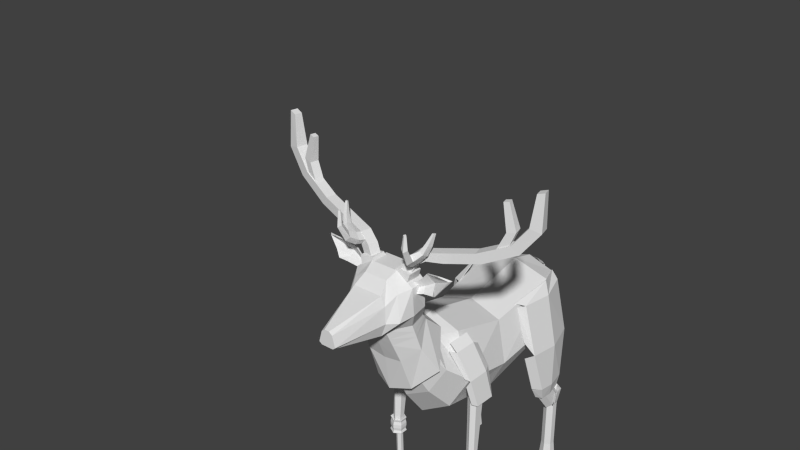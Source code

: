 # Source: DeerIdle01.blend  (saved by Blender 2.63.0; exported with 4.5.12 LTS)
import bpy
from mathutils import Matrix  # noqa: F401  (used for matrix-valued properties, if any)

bpy.ops.wm.read_factory_settings(use_empty=True)
scene = bpy.context.scene
scene.name = 'Scene'

# ---- collections
col_collection_1 = bpy.data.collections.new('Collection 1'); scene.collection.children.link(col_collection_1)

# ---- world
world_world = bpy.data.worlds.new('World'); scene.world = world_world
world_world.color = (0.05088, 0.05088, 0.05088)
world_world.use_sun_shadow = False
world_world.sun_shadow_jitter_overblur = 0.0
world_world.cycles.sampling_method = 'MANUAL'
world_world.cycles.sample_map_resolution = 256

# ---- meshes
me_cylinder_001 = bpy.data.meshes.new('Cylinder.001')
me_cylinder_001.from_pydata([(0.0, -2.06, -0.9001), (0.0, 1.145, -0.823), (0.5981, -1.989, -0.5553), (0.5981, 1.04, -0.4711), (0.9738, -1.875, 0.1421), (0.9593, 0.982, 0.07295), (0.6147, -1.806, 1.034), (0.7611, 0.9262, 0.976), (0.0, -1.806, 1.251), (0.0, 0.9262, 1.194), (0.0, -0.757, -1.151), (0.5981, -0.7254, -0.8003), (0.9116, -0.6664, -0.1437), (0.6779, -0.5824, 0.7105), (0.0, -0.5629, 0.9271), (0.0, 1.59, -0.1282), (0.2073, 1.608, -0.006245), (0.305, 1.641, 0.2485), (0.2322, 1.688, 0.6826), (0.0, 1.699, 0.8047), (0.4588, 1.399, -0.2996), (0.7325, 1.419, 0.1624), (0.0, 1.454, 1.049), (0.5555, 1.447, 0.8699), (0.0, 1.389, -0.5092), (0.0, -2.545, -0.2565), (0.0, -2.161, 1.19), (0.4185, -2.186, 1.03), (0.4711, -2.468, -0.02491), (0.7627, -2.329, 0.5082), (0.0, -2.576, 1.653), (0.3384, -2.639, 1.581), (0.4438, -2.908, 1.271), (0.2792, -3.097, 1.053), (0.0, -3.134, 0.9766), (1.103, 0.1154, -0.303), (1.004, 1.365, -0.303), (1.125, 1.096, -1.248), (0.7595, 1.356, 0.7859), (0.8643, 0.06417, 0.7859), (1.154, 0.4064, -1.248), (1.196, 0.6971, -0.303), (1.196, 0.6971, -1.248), (0.9692, 0.6971, 0.7859), (0.8288, 0.7973, 1.025), (0.5661, 1.445, 0.8971), (0.9366, -0.03947, 0.02023), (0.6776, -0.05582, 0.8251), (1.119, 0.7718, -1.561), (1.094, 0.5361, -1.561), (1.089, 1.053, -1.508), (0.7248, -0.03465, 0.7426), (0.9866, 0.439, -1.524), (0.9964, 0.2849, -1.261), (1.018, 0.2322, -1.202), (0.9725, -0.03039, -0.3492), (0.9562, 1.149, -1.178), (0.8529, 1.378, -0.3736), (0.6128, 1.423, 0.7831), (0.8297, 1.432, 0.04924), (0.9954, 1.124, -1.275), (0.9881, 1.081, -1.488), (0.9929, 1.238, -1.776), (0.9929, 0.817, -1.225), (1.084, 1.151, -1.843), (1.084, 0.7299, -1.292), (1.084, 0.9765, -1.976), (1.084, 0.5558, -1.425), (0.9929, 0.8895, -2.042), (0.9929, 0.4687, -1.491), (0.9019, 0.9765, -1.976), (0.9019, 0.5558, -1.425), (0.9019, 1.151, -1.843), (0.9019, 0.7299, -1.292), (0.9739, 1.25, -3.508), (0.9739, 1.203, -2.019), (1.128, 1.16, -3.508), (1.088, 1.137, -2.019), (1.128, 0.9821, -3.508), (1.088, 1.005, -2.019), (0.9739, 0.893, -3.508), (0.9739, 0.9394, -2.011), (0.8195, 0.9821, -3.508), (0.8596, 1.005, -2.011), (0.8195, 1.16, -3.508), (0.8596, 1.137, -2.019), (0.9739, 1.295, -1.661), (1.134, 1.203, -1.661), (1.134, 1.018, -1.661), (0.8136, 1.203, -1.661), (0.9739, 1.203, -3.031), (1.088, 1.137, -3.031), (1.088, 1.005, -3.031), (0.9739, 0.9394, -3.031), (0.8596, 1.005, -3.031), (0.8596, 1.137, -3.031), (1.022, -1.382, 0.2384), (1.02, -1.915, 0.141), (0.8356, -1.477, 0.7063), (1.083, -1.313, -0.39), (0.7925, -2.062, 0.7532), (1.089, -1.761, -0.4709), (1.092, -1.535, 0.2103), (1.155, -1.402, -0.4053), (0.8682, -1.666, 0.8253), (0.7357, -1.702, 1.004), (0.9451, -2.011, 0.214), (0.674, -2.149, 0.785), (0.66, -2.098, 0.9317), (0.9542, -1.956, -0.0003796), (1.007, -1.847, -0.4227), (0.9222, -1.574, -1.828), (0.9222, -1.379, -0.3166), (1.01, -1.624, -1.823), (1.001, -1.464, -0.3095), (1.01, -1.726, -1.815), (1.001, -1.685, -0.2911), (0.9222, -1.777, -1.811), (0.9222, -1.77, -0.2841), (0.8341, -1.726, -1.815), (0.7969, -1.685, -0.2911), (0.8341, -1.624, -1.823), (0.7969, -1.464, -0.3095), (0.9205, -1.51, -1.832), (0.9205, -1.51, -1.91), (0.9205, -1.525, -1.977), (0.9205, -1.525, -1.766), (1.047, -1.599, -1.977), (1.047, -1.599, -1.766), (1.047, -1.745, -1.977), (1.047, -1.745, -1.766), (0.9205, -1.818, -1.977), (0.9205, -1.818, -1.766), (0.7935, -1.745, -1.977), (0.7935, -1.745, -1.766), (0.7935, -1.599, -1.977), (0.7935, -1.599, -1.766), (1.061, -1.591, -1.832), (1.061, -1.591, -1.91), (1.061, -1.753, -1.832), (1.061, -1.753, -1.91), (0.9205, -1.834, -1.832), (0.9205, -1.834, -1.91), (0.7801, -1.753, -1.832), (0.7801, -1.753, -1.91), (0.7801, -1.591, -1.832), (0.7801, -1.591, -1.91), (0.9205, -1.509, -1.712), (1.061, -1.591, -1.712), (1.061, -1.753, -1.712), (0.9205, -1.834, -1.712), (0.7799, -1.753, -1.712), (0.7799, -1.591, -1.712), (0.9205, -1.504, -2.028), (1.066, -1.588, -2.028), (1.066, -1.756, -2.028), (0.9205, -1.84, -2.028), (0.7749, -1.756, -2.028), (0.7749, -1.588, -2.028), (0.9753, -1.567, -3.246), (0.9152, -1.532, -3.244), (0.9152, -1.462, -3.489), (0.9152, -1.583, -1.863), (1.029, -1.527, -3.491), (0.9753, -1.617, -1.864), (1.029, -1.658, -3.496), (0.9753, -1.687, -1.867), (0.9152, -1.724, -3.499), (0.9152, -1.721, -1.868), (0.8016, -1.658, -3.496), (0.855, -1.687, -1.867), (0.8016, -1.527, -3.491), (0.855, -1.617, -1.864), (0.9753, -1.637, -3.248), (0.9152, -1.671, -3.249), (0.855, -1.637, -3.248), (0.855, -1.567, -3.246), (0.1174, 1.785, 0.09878), (0.2041, 1.841, 0.1054), (0.2041, 1.821, 0.4287), (0.2041, 1.74, 0.766), (0.1174, 1.766, 0.4156), (0.1174, 1.685, 0.7529), (0.1174, 1.876, 0.4419), (0.1174, 1.795, 0.7791), (0.0, 1.75, -0.2847), (0.0, 1.785, 0.09878), (0.1174, 1.897, 0.1121), (0.1174, 1.75, -0.2083), (0.2041, 1.807, -0.1226), (0.1174, 1.863, -0.2047), (0.2041, 1.542, 0.9127), (0.0, 1.685, 0.7529), (0.0, 1.766, 0.4156), (0.1174, 1.568, 0.9631), (0.0, 1.897, 0.1121), (0.0, 1.876, 0.4419), (0.0, 1.795, 0.7791), (0.0, 1.863, -0.2811), (0.0, 1.568, 0.9631), (0.4186, -2.598, 1.689), (0.123, -4.614, 1.845), (0.5141, -3.008, 1.689), (0.177, -4.614, 1.888), (0.6612, -3.146, 2.004), (0.1163, -4.614, 2.109), (0.6216, -3.146, 2.533), (0.05022, -4.614, 2.164), (0.279, -3.146, 2.764), (0.0, -3.147, 0.8917), (0.5946, -2.767, 2.004), (0.5949, -2.767, 2.513), (0.279, -2.767, 2.764), (0.4173, -2.067, 1.167), (0.0, -3.462, 1.628), (0.0, -3.371, 2.655), (0.1222, -2.479, 1.919), (0.2364, -3.371, 2.655), (0.3026, -2.479, 2.099), (0.3028, -2.479, 2.354), (0.1227, -2.479, 2.534), (0.4807, -3.371, 2.462), (0.6021, -3.462, 1.979), (0.2813, -3.462, 1.695), (0.0, -2.767, 2.764), (0.0, -4.614, 2.164), (0.0, -3.146, 2.764), (0.0, -2.479, 2.535), (0.4194, -3.612, 1.967), (0.3232, -3.612, 1.695), (0.7917, -2.56, 0.6205), (0.3937, -2.881, 0.23), (0.0, -2.352, 1.538), (0.0, -2.067, 1.314), (0.0, -3.612, 1.596), (0.0, -3.587, 2.462), (0.3023, -3.587, 2.462), (0.3831, -3.587, 2.287), (0.0, -2.479, 1.919), (0.0, -2.473, 1.689), (0.3969, -2.482, 1.538), (0.0, -4.614, 1.845), (0.3621, -3.147, 0.9463), (0.5836, -2.838, 1.129), (0.0, -3.032, 0.1542), (0.5587, -3.036, 2.35), (0.565, -2.999, 2.35), (0.9657, -2.989, 2.451), (0.9594, -3.026, 2.451), (0.4825, -3.023, 2.535), (0.4888, -2.986, 2.535), (0.8133, -2.963, 2.822), (0.8071, -2.999, 2.822), (0.5488, -2.873, 2.44), (0.531, -2.975, 2.44), (0.9124, -2.856, 2.632), (0.9061, -2.892, 2.632), (1.32, -3.059, 2.878), (1.361, -3.013, 2.892), (1.139, -3.136, 2.944), (1.145, -3.1, 2.944), (1.076, -3.125, 2.53), (1.082, -3.089, 2.53), (0.5569, -2.936, 2.395), (0.939, -2.923, 2.541), (0.9328, -2.959, 2.541), (0.5449, -3.005, 2.395), (1.176, -3.043, 2.659), (1.169, -3.08, 2.659), (0.7257, -2.953, 2.463), (0.7351, -2.899, 2.463), (0.7104, -2.907, 2.518), (0.723, -2.835, 2.518), (0.741, -2.999, 2.408), (0.6483, -2.983, 2.633), (0.7473, -2.963, 2.408), (0.6545, -2.947, 2.633), (0.1448, -3.162, 2.63), (0.1448, -2.82, 2.63), (0.4604, -2.82, 2.498), (0.4604, -3.162, 2.498), (0.2711, -3.137, 2.82), (0.2711, -2.846, 2.82), (0.5573, -2.846, 2.773), (0.5573, -3.137, 2.773), (0.3101, -3.11, 2.751), (0.2651, -2.91, 2.751), (0.4644, -2.865, 2.733), (0.5094, -3.065, 2.733), (0.42, -3.085, 2.992), (0.375, -2.885, 2.992), (0.5647, -2.843, 2.927), (0.6097, -3.043, 2.927), (0.6147, -3.042, 3.176), (0.5696, -2.842, 3.176), (0.7296, -2.806, 3.053), (0.7746, -3.006, 3.053), (0.9736, -2.961, 3.259), (0.9285, -2.761, 3.259), (1.043, -2.735, 3.091), (1.088, -2.935, 3.091), (1.647, -2.809, 3.422), (1.602, -2.609, 3.422), (1.716, -2.584, 3.254), (1.761, -2.784, 3.254), (2.234, -2.677, 3.706), (2.189, -2.477, 3.706), (2.348, -2.441, 3.582), (2.393, -2.642, 3.582), (2.53, -2.619, 4.097), (2.481, -2.403, 4.097), (2.69, -2.357, 4.043), (2.739, -2.572, 4.043), (2.6, -2.563, 4.694), (2.569, -2.424, 4.694), (2.701, -2.394, 4.737), (2.733, -2.533, 4.737), (1.985, -2.714, 3.571), (1.947, -2.544, 3.571), (2.117, -2.506, 3.573), (2.155, -2.676, 3.573), (2.146, -2.678, 3.917), (2.108, -2.508, 3.917), (2.273, -2.471, 3.958), (2.312, -2.641, 3.958), (2.055, -2.663, 4.428), (2.032, -2.56, 4.428), (2.132, -2.538, 4.452), (2.155, -2.641, 4.452), (0.6154, -3.011, 3.159), (0.4959, -3.038, 3.056), (0.5959, -3.013, 2.934), (0.7154, -2.986, 3.037), (0.6454, -3.139, 3.19), (0.5297, -3.182, 3.088), (0.6341, -3.178, 2.967), (0.7498, -3.134, 3.069), (0.6801, -3.295, 3.263), (0.5916, -3.353, 3.189), (0.6822, -3.376, 3.099), (0.7707, -3.318, 3.174), (0.7105, -3.428, 3.487), (0.654, -3.487, 3.452), (0.7213, -3.526, 3.409), (0.7778, -3.467, 3.444), (0.7126, -3.44, 3.717), (0.6864, -3.474, 3.712), (0.7205, -3.499, 3.706), (0.7467, -3.465, 3.71), (0.7958, -3.083, 3.286), (0.8908, -3.075, 3.227), (0.805, -3.196, 3.336), (0.8845, -3.209, 3.293), (0.8725, -3.044, 3.434), (0.9522, -3.036, 3.412), (0.8697, -3.13, 3.466), (0.9349, -3.138, 3.452), (0.9476, -2.994, 3.641), (0.9861, -2.99, 3.645), (0.9415, -3.035, 3.651), (0.9726, -3.039, 3.655), (1.094, 0.1164, -0.3034), (0.9948, 1.362, -0.3034), (1.116, 1.094, -1.246), (0.7514, 1.352, 0.7818), (0.8558, 0.06542, 0.7818), (1.145, 0.4065, -1.246), (1.186, 0.6962, -0.3034), (1.186, 0.6962, -1.246), (0.9604, 0.6962, 0.7818), (0.8205, 0.7961, 1.02), (0.5586, 1.441, 0.8926), (0.9279, -0.03787, 0.01876), (0.6697, -0.05416, 0.8208), (1.109, 0.7706, -1.557), (1.085, 0.5358, -1.557), (1.08, 1.051, -1.504), (0.7168, -0.03307, 0.7386), (0.9777, 0.4389, -1.52), (0.9875, 0.2854, -1.258), (1.009, 0.2328, -1.2), (0.9636, -0.02881, -0.3494), (0.9474, 1.147, -1.175), (0.8444, 1.375, -0.3738), (0.6051, 1.42, 0.779), (0.8214, 1.428, 0.04767), (0.9864, 1.122, -1.272), (0.9792, 1.079, -1.485), (0.9739, 1.212, -2.008), (1.083, 1.149, -2.008), (1.099, 1.008, -2.008), (0.8646, 1.148, -2.008), (0.9739, 1.3, -1.663), (1.127, 1.212, -1.663), (1.143, 1.02, -1.663), (0.8206, 1.21, -1.663), (1.016, -1.389, 0.239), (1.014, -1.911, 0.1437), (0.8337, -1.482, 0.6969), (1.076, -1.322, -0.3762), (0.7915, -2.055, 0.7429), (1.081, -1.761, -0.4553), (1.085, -1.539, 0.2115), (1.147, -1.409, -0.3911), (0.8655, -1.667, 0.8134), (0.7359, -1.703, 0.9881), (0.9408, -2.005, 0.2151), (0.6755, -2.14, 0.774), (0.6618, -2.091, 0.9176), (0.9498, -1.951, 0.005253), (1.001, -1.845, -0.4081), (0.9205, -1.525, -1.712), (1.048, -1.598, -1.712), (1.048, -1.745, -1.712), (0.9205, -1.819, -1.712), (0.7933, -1.745, -1.712), (0.7933, -1.598, -1.712), (0.9205, -1.545, -1.772), (1.03, -1.608, -1.772), (1.03, -1.735, -1.772), (0.9205, -1.799, -1.772), (0.8108, -1.735, -1.772), (0.8108, -1.608, -1.772), (-0.5981, -1.989, -0.5553), (-0.5981, 1.04, -0.4711), (-0.9738, -1.875, 0.1421), (-0.9593, 0.982, 0.07295), (-0.6147, -1.806, 1.034), (-0.7611, 0.9262, 0.976), (-0.5981, -0.7254, -0.8003), (-0.9116, -0.6664, -0.1437), (-0.6779, -0.5824, 0.7105), (-0.2073, 1.608, -0.006245), (-0.305, 1.641, 0.2485), (-0.2322, 1.688, 0.6826), (-0.4588, 1.399, -0.2996), (-0.7325, 1.419, 0.1624), (-0.5555, 1.447, 0.8699), (-0.4185, -2.186, 1.03), (-0.4711, -2.468, -0.02491), (-0.7627, -2.329, 0.5082), (-0.3384, -2.639, 1.581), (-0.4438, -2.908, 1.271), (-0.2792, -3.097, 1.053), (-1.103, 0.1154, -0.303), (-1.004, 1.365, -0.303), (-1.125, 1.096, -1.248), (-0.7595, 1.356, 0.7859), (-0.8643, 0.06417, 0.7859), (-1.154, 0.4064, -1.248), (-1.196, 0.6971, -0.303), (-1.196, 0.6971, -1.248), (-0.9692, 0.6971, 0.7859), (-0.8288, 0.7973, 1.025), (-0.5661, 1.445, 0.8971), (-0.9366, -0.03947, 0.02023), (-0.6776, -0.05582, 0.8251), (-1.119, 0.7718, -1.561), (-1.094, 0.5361, -1.561), (-1.089, 1.053, -1.508), (-0.7248, -0.03465, 0.7426), (-0.9866, 0.439, -1.524), (-0.9964, 0.2849, -1.261), (-1.018, 0.2322, -1.202), (-0.9725, -0.03039, -0.3492), (-0.9562, 1.149, -1.178), (-0.8529, 1.378, -0.3736), (-0.6128, 1.423, 0.7831), (-0.8297, 1.432, 0.04924), (-0.9954, 1.124, -1.275), (-0.9881, 1.081, -1.488), (-0.9929, 1.238, -1.776), (-0.9929, 0.817, -1.225), (-1.084, 1.151, -1.843), (-1.084, 0.7299, -1.292), (-1.084, 0.9765, -1.976), (-1.084, 0.5558, -1.425), (-0.9929, 0.8895, -2.042), (-0.9929, 0.4687, -1.491), (-0.9019, 0.9765, -1.976), (-0.9019, 0.5558, -1.425), (-0.9019, 1.151, -1.843), (-0.9019, 0.7299, -1.292), (-0.9739, 1.25, -3.508), (-0.9739, 1.203, -2.019), (-1.128, 1.16, -3.508), (-1.088, 1.137, -2.019), (-1.128, 0.9821, -3.508), (-1.088, 1.005, -2.019), (-0.9739, 0.893, -3.508), (-0.9739, 0.9394, -2.011), (-0.8195, 0.9821, -3.508), (-0.8596, 1.005, -2.011), (-0.8195, 1.16, -3.508), (-0.8596, 1.137, -2.019), (-0.9739, 1.295, -1.661), (-1.121, 1.203, -1.661), (-1.128, 1.018, -1.661), (-0.8136, 1.203, -1.661), (-0.9739, 1.203, -3.031), (-1.088, 1.137, -3.031), (-1.088, 1.005, -3.031), (-0.9739, 0.9394, -3.031), (-0.8596, 1.005, -3.031), (-0.8596, 1.137, -3.031), (-1.022, -1.382, 0.2384), (-1.02, -1.915, 0.141), (-0.8356, -1.477, 0.7063), (-1.083, -1.313, -0.39), (-0.7925, -2.062, 0.7532), (-1.089, -1.761, -0.4709), (-1.092, -1.535, 0.2103), (-1.155, -1.402, -0.4053), (-0.8682, -1.666, 0.8253), (-0.7357, -1.702, 1.004), (-0.9451, -2.011, 0.214), (-0.674, -2.149, 0.785), (-0.66, -2.098, 0.9317), (-0.9542, -1.956, -0.0003796), (-1.007, -1.847, -0.4227), (-0.9222, -1.574, -1.828), (-0.9222, -1.379, -0.3166), (-1.01, -1.624, -1.823), (-1.001, -1.464, -0.3095), (-1.01, -1.726, -1.815), (-1.001, -1.685, -0.2911), (-0.9222, -1.777, -1.811), (-0.9222, -1.77, -0.2841), (-0.8341, -1.726, -1.815), (-0.7969, -1.685, -0.2911), (-0.8341, -1.624, -1.823), (-0.7969, -1.464, -0.3095), (-0.9205, -1.51, -1.832), (-0.9205, -1.51, -1.91), (-0.9205, -1.525, -1.977), (-0.9205, -1.525, -1.766), (-1.047, -1.599, -1.977), (-1.047, -1.599, -1.766), (-1.047, -1.745, -1.977), (-1.047, -1.745, -1.766), (-0.9205, -1.818, -1.977), (-0.9205, -1.818, -1.766), (-0.7935, -1.745, -1.977), (-0.7935, -1.745, -1.766), (-0.7935, -1.599, -1.977), (-0.7935, -1.599, -1.766), (-1.061, -1.591, -1.832), (-1.061, -1.591, -1.91), (-1.061, -1.753, -1.832), (-1.061, -1.753, -1.91), (-0.9205, -1.834, -1.832), (-0.9205, -1.834, -1.91), (-0.7801, -1.753, -1.832), (-0.7801, -1.753, -1.91), (-0.7801, -1.591, -1.832), (-0.7801, -1.591, -1.91), (-0.9205, -1.509, -1.712), (-1.061, -1.591, -1.712), (-1.061, -1.753, -1.712), (-0.9205, -1.834, -1.712), (-0.7799, -1.753, -1.712), (-0.7799, -1.591, -1.712), (-0.9205, -1.504, -2.028), (-1.066, -1.588, -2.028), (-1.066, -1.756, -2.028), (-0.9205, -1.84, -2.028), (-0.7749, -1.756, -2.028), (-0.7749, -1.588, -2.028), (-0.9753, -1.567, -3.246), (-0.9152, -1.532, -3.244), (-0.9152, -1.462, -3.489), (-0.9152, -1.583, -1.863), (-1.029, -1.527, -3.491), (-0.9753, -1.617, -1.864), (-1.029, -1.658, -3.496), (-0.9753, -1.687, -1.867), (-0.9152, -1.724, -3.499), (-0.9152, -1.721, -1.868), (-0.8016, -1.658, -3.496), (-0.855, -1.687, -1.867), (-0.8016, -1.527, -3.491), (-0.855, -1.617, -1.864), (-0.9753, -1.637, -3.248), (-0.9152, -1.671, -3.249), (-0.855, -1.637, -3.248), (-0.855, -1.567, -3.246), (-0.1174, 1.785, 0.09878), (-0.2041, 1.841, 0.1054), (-0.2041, 1.821, 0.4287), (-0.2041, 1.74, 0.766), (-0.1174, 1.766, 0.4156), (-0.1174, 1.685, 0.7529), (-0.1174, 1.876, 0.4419), (-0.1174, 1.795, 0.7791), (-0.1174, 1.897, 0.1121), (-0.1174, 1.75, -0.2083), (-0.2041, 1.807, -0.1226), (-0.1174, 1.863, -0.2047), (-0.2041, 1.542, 0.9127), (-0.1174, 1.568, 0.9631), (-0.4186, -2.598, 1.689), (-0.123, -4.614, 1.845), (-0.5141, -3.008, 1.689), (-0.177, -4.614, 1.888), (-0.6612, -3.146, 2.004), (-0.1163, -4.614, 2.109), (-0.6216, -3.146, 2.533), (-0.05022, -4.614, 2.164), (-0.279, -3.146, 2.764), (-0.5946, -2.767, 2.004), (-0.5949, -2.767, 2.513), (-0.279, -2.767, 2.764), (-0.4173, -2.067, 1.167), (-0.1222, -2.479, 1.919), (-0.2364, -3.371, 2.655), (-0.3026, -2.479, 2.099), (-0.3028, -2.479, 2.354), (-0.1227, -2.479, 2.534), (-0.4807, -3.371, 2.462), (-0.6021, -3.462, 1.979), (-0.2813, -3.462, 1.695), (-0.4194, -3.612, 1.967), (-0.3232, -3.612, 1.695), (-0.7917, -2.56, 0.6205), (-0.3937, -2.881, 0.23), (-0.3023, -3.587, 2.462), (-0.3831, -3.587, 2.287), (-0.3969, -2.482, 1.538), (-0.3621, -3.147, 0.9463), (-0.5836, -2.838, 1.129), (-0.5587, -3.036, 2.35), (-0.565, -2.999, 2.35), (-0.9657, -2.989, 2.451), (-0.9594, -3.026, 2.451), (-0.4825, -3.023, 2.535), (-0.4888, -2.986, 2.535), (-0.8133, -2.963, 2.822), (-0.8071, -2.999, 2.822), (-0.5488, -2.873, 2.44), (-0.531, -2.975, 2.44), (-0.9124, -2.856, 2.632), (-0.9061, -2.892, 2.632), (-1.32, -3.059, 2.878), (-1.361, -3.013, 2.892), (-1.139, -3.136, 2.944), (-1.145, -3.1, 2.944), (-1.076, -3.125, 2.53), (-1.082, -3.089, 2.53), (-0.5569, -2.936, 2.395), (-0.939, -2.923, 2.541), (-0.9328, -2.959, 2.541), (-0.5449, -3.005, 2.395), (-1.176, -3.043, 2.659), (-1.169, -3.08, 2.659), (-0.7257, -2.953, 2.463), (-0.7351, -2.899, 2.463), (-0.7104, -2.907, 2.518), (-0.723, -2.835, 2.518), (-0.741, -2.999, 2.408), (-0.6483, -2.983, 2.633), (-0.7473, -2.963, 2.408), (-0.6545, -2.947, 2.633), (-0.1448, -3.162, 2.63), (-0.1448, -2.82, 2.63), (-0.4604, -2.82, 2.498), (-0.4604, -3.162, 2.498), (-0.2711, -3.137, 2.82), (-0.2711, -2.846, 2.82), (-0.5573, -2.846, 2.773), (-0.5573, -3.137, 2.773), (-0.3101, -3.11, 2.751), (-0.2651, -2.91, 2.751), (-0.4644, -2.865, 2.733), (-0.5094, -3.065, 2.733), (-0.42, -3.085, 2.992), (-0.375, -2.885, 2.992), (-0.5647, -2.843, 2.927), (-0.6097, -3.043, 2.927), (-0.6147, -3.042, 3.176), (-0.5696, -2.842, 3.176), (-0.7296, -2.806, 3.053), (-0.7746, -3.006, 3.053), (-0.9736, -2.961, 3.259), (-0.9285, -2.761, 3.259), (-1.043, -2.735, 3.091), (-1.088, -2.935, 3.091), (-1.647, -2.809, 3.422), (-1.602, -2.609, 3.422), (-1.716, -2.584, 3.254), (-1.761, -2.784, 3.254), (-2.234, -2.677, 3.706), (-2.189, -2.477, 3.706), (-2.348, -2.441, 3.582), (-2.393, -2.642, 3.582), (-2.53, -2.619, 4.097), (-2.481, -2.403, 4.097), (-2.69, -2.357, 4.043), (-2.739, -2.572, 4.043), (-2.6, -2.563, 4.694), (-2.569, -2.424, 4.694), (-2.701, -2.394, 4.737), (-2.733, -2.533, 4.737), (-1.985, -2.714, 3.571), (-1.947, -2.544, 3.571), (-2.117, -2.506, 3.573), (-2.155, -2.676, 3.573), (-2.146, -2.678, 3.917), (-2.108, -2.508, 3.917), (-2.273, -2.471, 3.958), (-2.312, -2.641, 3.958), (-2.055, -2.663, 4.428), (-2.032, -2.56, 4.428), (-2.132, -2.538, 4.452), (-2.155, -2.641, 4.452), (-0.6154, -3.011, 3.159), (-0.4959, -3.038, 3.056), (-0.5959, -3.013, 2.934), (-0.7154, -2.986, 3.037), (-0.6454, -3.139, 3.19), (-0.5297, -3.182, 3.088), (-0.6341, -3.178, 2.967), (-0.7498, -3.134, 3.069), (-0.6801, -3.295, 3.263), (-0.5916, -3.353, 3.189), (-0.6822, -3.376, 3.099), (-0.7707, -3.318, 3.174), (-0.7105, -3.428, 3.487), (-0.654, -3.487, 3.452), (-0.7213, -3.526, 3.409), (-0.7778, -3.467, 3.444), (-0.7126, -3.44, 3.717), (-0.6864, -3.474, 3.712), (-0.7205, -3.499, 3.706), (-0.7467, -3.465, 3.71), (-0.7958, -3.083, 3.286), (-0.8908, -3.075, 3.227), (-0.805, -3.196, 3.336), (-0.8845, -3.209, 3.293), (-0.8725, -3.044, 3.434), (-0.9522, -3.036, 3.412), (-0.8697, -3.13, 3.466), (-0.9349, -3.138, 3.452), (-0.9476, -2.994, 3.641), (-0.9861, -2.99, 3.645), (-0.9415, -3.035, 3.651), (-0.9726, -3.039, 3.655), (-1.094, 0.1164, -0.3034), (-0.9948, 1.362, -0.3034), (-1.116, 1.094, -1.246), (-0.7514, 1.352, 0.7818), (-0.8558, 0.06542, 0.7818), (-1.145, 0.4065, -1.246), (-1.186, 0.6962, -0.3034), (-1.186, 0.6962, -1.246), (-0.9604, 0.6962, 0.7818), (-0.8205, 0.7961, 1.02), (-0.5586, 1.441, 0.8926), (-0.9279, -0.03787, 0.01876), (-0.6697, -0.05416, 0.8208), (-1.109, 0.7706, -1.557), (-1.085, 0.5358, -1.557), (-1.08, 1.051, -1.504), (-0.7168, -0.03307, 0.7386), (-0.9777, 0.4389, -1.52), (-0.9875, 0.2854, -1.258), (-1.009, 0.2328, -1.2), (-0.9636, -0.02881, -0.3494), (-0.9474, 1.147, -1.175), (-0.8444, 1.375, -0.3738), (-0.6051, 1.42, 0.779), (-0.8214, 1.428, 0.04767), (-0.9864, 1.122, -1.272), (-0.9792, 1.079, -1.485), (-0.9739, 1.212, -2.008), (-1.083, 1.149, -2.008), (-1.099, 1.008, -2.008), (-0.8646, 1.148, -2.008), (-0.9739, 1.3, -1.663), (-1.127, 1.212, -1.663), (-1.143, 1.02, -1.663), (-0.8206, 1.21, -1.663), (-1.016, -1.389, 0.239), (-1.014, -1.911, 0.1437), (-0.8337, -1.482, 0.6969), (-1.076, -1.322, -0.3762), (-0.7915, -2.055, 0.7429), (-1.081, -1.761, -0.4553), (-1.085, -1.539, 0.2115), (-1.147, -1.409, -0.3911), (-0.8655, -1.667, 0.8134), (-0.7359, -1.703, 0.9881), (-0.9408, -2.005, 0.2151), (-0.6755, -2.14, 0.774), (-0.6618, -2.091, 0.9176), (-0.9498, -1.951, 0.005253), (-1.001, -1.845, -0.4081), (-0.9205, -1.525, -1.712), (-1.048, -1.598, -1.712), (-1.048, -1.745, -1.712), (-0.9205, -1.819, -1.712), (-0.7933, -1.745, -1.712), (-0.7933, -1.598, -1.712), (-0.9205, -1.545, -1.772), (-1.03, -1.608, -1.772), (-1.03, -1.735, -1.772), (-0.9205, -1.799, -1.772), (-0.8108, -1.735, -1.772), (-0.8108, -1.608, -1.772), (0.302, -3.381, 1.503), (0.0, -2.442, 1.651), (0.5319, -2.965, 1.546), (0.413, -2.568, 1.65), (0.0, -3.381, 1.439), (-0.302, -3.381, 1.503), (-0.5319, -2.965, 1.546), (-0.413, -2.568, 1.65), (0.0, -2.417, 1.619), (-0.4085, -2.544, 1.619), (-0.5464, -2.929, 1.429), (-0.3188, -3.316, 1.347), (0.0, -3.316, 1.286), (0.4085, -2.544, 1.619), (0.5464, -2.929, 1.429), (0.3188, -3.316, 1.347)], [], [(10, 1, 3, 11), (11, 3, 5, 12), (12, 5, 7, 13), (13, 7, 9, 14), (21, 20, 16, 17), (27, 26, 30, 31), (0, 10, 11, 2), (2, 11, 12, 4), (4, 12, 13, 6), (6, 13, 14, 8), (16, 15, 19, 18, 17), (22, 23, 18, 19), (20, 24, 15, 16), (23, 21, 17, 18), (5, 3, 20, 21), (9, 7, 23, 22), (3, 1, 24, 20), (7, 5, 21, 23), (29, 27, 31, 32), (4, 6, 27, 29), (6, 8, 26, 27), (25, 28, 33, 34), (2, 4, 29, 28), (28, 29, 32, 33), (0, 2, 28, 25), (42, 41, 35, 40), (41, 43, 39, 35), (37, 36, 41, 42), (36, 38, 43, 41), (35, 39, 51, 46), (43, 38, 45, 44), (44, 47, 39, 43), (42, 40, 49, 48), (48, 50, 37, 42), (55, 54, 40, 35), (53, 52, 49, 40), (59, 58, 38, 36), (36, 37, 56, 57), (61, 60, 37, 50), (62, 63, 65, 64), (64, 65, 67, 66), (66, 67, 69, 68), (68, 69, 71, 70), (72, 73, 63, 62), (70, 71, 73, 72), (90, 75, 77, 91), (91, 77, 79, 92), (92, 79, 81, 93), (93, 81, 83, 94), (95, 85, 75, 90), (94, 83, 85, 95), (74, 76, 78, 80, 82, 84), (392, 395, 89, 86), (393, 392, 86, 87), (77, 75, 388, 389), (74, 90, 91, 76), (76, 91, 92, 78), (78, 92, 93, 80), (80, 93, 94, 82), (84, 95, 90, 74), (82, 94, 95, 84), (103, 102, 97, 101), (105, 108, 100, 104), (102, 104, 100, 97), (96, 98, 104, 102), (99, 96, 102, 103), (97, 100, 107, 106), (109, 110, 101, 97), (111, 112, 114, 113), (113, 114, 116, 115), (115, 116, 118, 117), (117, 118, 120, 119), (114, 112, 122, 120, 118, 116), (121, 122, 112, 111), (119, 120, 122, 121), (111, 113, 115, 117, 119, 121), (135, 146, 124, 125), (138, 137, 139, 140), (123, 126, 128, 137), (142, 141, 143, 144), (129, 140, 142, 131), (137, 128, 130, 139), (131, 142, 144, 133), (124, 123, 137, 138), (139, 130, 132, 141), (140, 139, 141, 142), (125, 124, 138, 127), (141, 132, 134, 143), (126, 136, 152, 147), (145, 136, 126, 123), (143, 134, 136, 145), (146, 145, 123, 124), (127, 138, 140, 129), (127, 129, 155, 154), (133, 144, 146, 135), (144, 143, 145, 146), (150, 149, 413, 414), (136, 134, 151, 152), (128, 126, 147, 148), (134, 132, 150, 151), (132, 130, 149, 150), (130, 128, 148, 149), (153, 154, 155, 156, 157, 158), (135, 125, 153, 158), (133, 135, 158, 157), (125, 127, 154, 153), (131, 133, 157, 156), (129, 131, 156, 155), (167, 174, 175, 169), (160, 162, 164, 159), (171, 176, 160, 161), (159, 164, 166, 173), (163, 159, 173, 165), (173, 166, 168, 174), (169, 175, 176, 171), (161, 160, 159, 163), (174, 168, 170, 175), (164, 162, 172, 170, 168, 166), (176, 172, 162, 160), (175, 170, 172, 176), (165, 173, 174, 167), (161, 163, 165, 167, 169, 171), (195, 187, 190, 198), (179, 180, 182, 181), (196, 183, 187, 195), (180, 184, 194, 191), (183, 184, 180, 179), (196, 197, 184, 183), (178, 177, 188, 189), (179, 181, 177, 178), (183, 179, 178, 187), (187, 178, 189, 190), (189, 188, 185, 198, 190), (177, 186, 185, 188), (181, 193, 186, 177), (181, 182, 192, 193), (184, 197, 199, 194), (210, 200, 216, 218), (208, 206, 211, 212), (232, 240, 213, 233), (206, 204, 210, 211), (223, 202, 204, 222), (226, 208, 212, 224), (222, 204, 206, 221), (203, 228, 237, 205), (221, 206, 208, 217), (216, 238, 227, 220, 219, 218), (820, 209, 242, 823), (241, 234, 229, 201), (204, 202, 200, 210), (224, 212, 220, 227), (822, 243, 240, 821), (205, 237, 236, 207), (207, 236, 235, 225), (211, 210, 218, 219), (201, 229, 228, 203), (231, 230, 243, 242), (236, 217, 215, 235), (212, 211, 219, 220), (237, 221, 217, 236), (217, 208, 226, 215), (228, 222, 221, 237), (241, 201, 203, 205, 207, 225), (816, 821, 240, 232), (230, 213, 240, 243), (200, 239, 238, 216), (229, 223, 222, 228), (234, 214, 223, 229), (244, 231, 242, 209), (823, 242, 243, 822), (270, 264, 247, 275), (248, 247, 262, 261), (269, 266, 245, 273), (273, 275, 247, 248), (274, 276, 250, 249), (276, 251, 255, 272), (255, 251, 260, 258), (274, 249, 254, 271), (265, 248, 261, 268), (257, 259, 252, 256), (251, 252, 259, 260), (260, 259, 257, 258), (267, 262, 247, 264), (267, 268, 261, 262), (272, 255, 264, 270), (271, 254, 266, 269), (256, 265, 268, 257), (258, 267, 264, 255), (258, 257, 268, 267), (250, 276, 272, 253), (252, 274, 271, 256), (265, 269, 273, 248), (256, 271, 269, 265), (263, 270, 275, 246), (245, 246, 275, 273), (252, 251, 276, 274), (253, 272, 270, 263), (281, 282, 278, 277), (282, 283, 279, 278), (283, 284, 280, 279), (284, 281, 277, 280), (284, 283, 282, 281), (296, 293, 289, 292), (292, 289, 285, 288), (289, 290, 286, 285), (290, 291, 287, 286), (291, 292, 288, 287), (300, 297, 293, 296), (294, 295, 291, 290), (295, 296, 292, 291), (293, 294, 290, 289), (304, 301, 297, 300), (297, 298, 294, 293), (298, 299, 295, 294), (299, 300, 296, 295), (308, 305, 301, 304), (301, 302, 298, 297), (302, 303, 299, 298), (303, 304, 300, 299), (312, 309, 305, 308), (307, 308, 304, 303), (305, 306, 302, 301), (306, 307, 303, 302), (316, 313, 309, 312), (309, 310, 306, 305), (310, 311, 307, 306), (311, 312, 308, 307), (316, 315, 314, 313), (314, 315, 311, 310), (315, 316, 312, 311), (313, 314, 310, 309), (328, 325, 321, 324), (324, 321, 317, 320), (321, 322, 318, 317), (322, 323, 319, 318), (323, 324, 320, 319), (328, 327, 326, 325), (326, 327, 323, 322), (327, 328, 324, 323), (325, 326, 322, 321), (340, 336, 350, 352), (332, 329, 333, 336), (329, 330, 334, 333), (330, 331, 335, 334), (331, 332, 336, 335), (340, 337, 341, 344), (333, 334, 338, 337), (334, 335, 339, 338), (335, 336, 340, 339), (344, 341, 345, 348), (338, 339, 343, 342), (339, 340, 344, 343), (337, 338, 342, 341), (348, 345, 346, 347), (341, 342, 346, 345), (342, 343, 347, 346), (343, 344, 348, 347), (352, 350, 354, 356), (352, 351, 337, 340), (333, 337, 351, 349), (336, 333, 349, 350), (356, 354, 358, 360), (349, 351, 355, 353), (350, 349, 353, 354), (356, 355, 351, 352), (358, 357, 359, 360), (354, 353, 357, 358), (360, 359, 355, 356), (353, 355, 359, 357), (368, 366, 361, 367), (367, 361, 365, 369), (363, 368, 367, 362), (362, 367, 369, 364), (361, 372, 377, 365), (369, 370, 371, 364), (370, 369, 365, 373), (368, 374, 375, 366), (374, 368, 363, 376), (381, 361, 366, 380), (379, 366, 375, 378), (385, 362, 364, 384), (362, 383, 382, 363), (387, 376, 363, 386), (38, 364, 371, 45), (372, 46, 51, 377), (370, 44, 45, 371), (60, 386, 363, 37), (37, 363, 382, 56), (58, 384, 364, 38), (52, 378, 375, 49), (39, 365, 377, 51), (61, 387, 386, 60), (383, 57, 56, 382), (59, 385, 384, 58), (53, 379, 378, 52), (55, 381, 380, 54), (48, 374, 376, 50), (44, 370, 373, 47), (46, 372, 361, 35), (47, 373, 365, 39), (50, 376, 387, 61), (57, 383, 362, 36), (36, 362, 385, 59), (40, 366, 379, 53), (54, 380, 366, 40), (35, 361, 381, 55), (374, 48, 49, 375), (71, 67, 65, 73), (73, 65, 63), (71, 69, 67), (390, 389, 393, 394), (389, 388, 392, 393), (388, 391, 395, 392), (88, 79, 390, 394), (79, 77, 389, 390), (75, 85, 391, 388), (85, 89, 395, 391), (394, 393, 87, 88), (72, 64, 66, 70), (70, 66, 68), (72, 62, 64), (403, 401, 397, 402), (405, 404, 400, 408), (402, 397, 400, 404), (396, 402, 404, 398), (399, 403, 402, 396), (397, 406, 407, 400), (409, 397, 401, 410), (105, 405, 408, 108), (403, 103, 101, 401), (109, 409, 410, 110), (106, 406, 397, 97), (110, 410, 401, 101), (104, 404, 405, 105), (100, 400, 407, 107), (97, 397, 409, 109), (108, 408, 400, 100), (103, 403, 399, 99), (396, 96, 99, 399), (96, 396, 398, 98), (406, 106, 107, 407), (404, 104, 98, 398), (411, 416, 422, 417), (152, 151, 415, 416), (149, 148, 412, 413), (151, 150, 414, 415), (147, 152, 416, 411), (148, 147, 411, 412), (418, 417, 422, 421, 420, 419), (412, 411, 417, 418), (414, 413, 419, 420), (416, 415, 421, 422), (413, 412, 418, 419), (415, 414, 420, 421), (10, 429, 424, 1), (429, 430, 426, 424), (430, 431, 428, 426), (431, 14, 9, 428), (436, 433, 432, 435), (427, 8, 14, 431), (423, 425, 430, 429), (425, 427, 431, 430), (22, 19, 434, 437), (424, 435, 24, 1), (196, 592, 593, 197), (435, 432, 15, 24), (437, 434, 433, 436), (426, 436, 435, 424), (432, 433, 434, 19, 15), (0, 423, 429, 10), (428, 437, 436, 426), (440, 442, 441, 438), (425, 440, 438, 427), (427, 438, 26, 8), (423, 439, 440, 425), (439, 443, 442, 440), (244, 209, 628, 624), (451, 449, 444, 450), (450, 444, 448, 452), (446, 451, 450, 445), (445, 450, 452, 447), (444, 455, 460, 448), (452, 453, 454, 447), (453, 452, 448, 456), (451, 457, 458, 449), (457, 451, 446, 459), (464, 444, 449, 463), (462, 449, 458, 461), (468, 445, 447, 467), (445, 466, 465, 446), (470, 459, 446, 469), (471, 473, 474, 472), (473, 475, 476, 474), (475, 477, 478, 476), (477, 479, 480, 478), (481, 471, 472, 482), (479, 481, 482, 480), (499, 500, 486, 484), (500, 501, 488, 486), (501, 502, 490, 488), (502, 503, 492, 490), (504, 499, 484, 494), (503, 504, 494, 492), (483, 493, 491, 489, 487, 485), (777, 495, 498, 780), (778, 496, 495, 777), (486, 774, 773, 484), (483, 485, 500, 499), (485, 487, 501, 500), (487, 489, 502, 501), (489, 491, 503, 502), (493, 483, 499, 504), (491, 493, 504, 503), (512, 510, 506, 511), (514, 513, 509, 517), (511, 506, 509, 513), (505, 511, 513, 507), (508, 512, 511, 505), (506, 515, 516, 509), (518, 506, 510, 519), (520, 522, 523, 521), (522, 524, 525, 523), (524, 526, 527, 525), (526, 528, 529, 527), (523, 525, 527, 529, 531, 521), (530, 520, 521, 531), (528, 530, 531, 529), (520, 530, 528, 526, 524, 522), (544, 534, 533, 555), (547, 549, 548, 546), (532, 546, 537, 535), (551, 553, 552, 550), (538, 540, 551, 549), (546, 548, 539, 537), (540, 542, 553, 551), (533, 547, 546, 532), (548, 550, 541, 539), (549, 551, 550, 548), (534, 536, 547, 533), (550, 552, 543, 541), (535, 556, 561, 545), (554, 532, 535, 545), (552, 554, 545, 543), (555, 533, 532, 554), (536, 538, 549, 547), (536, 563, 564, 538), (542, 544, 555, 553), (553, 555, 554, 552), (559, 799, 798, 558), (545, 561, 560, 543), (537, 557, 556, 535), (543, 560, 559, 541), (541, 559, 558, 539), (539, 558, 557, 537), (562, 567, 566, 565, 564, 563), (544, 567, 562, 534), (542, 566, 567, 544), (534, 562, 563, 536), (540, 565, 566, 542), (538, 564, 565, 540), (576, 578, 584, 583), (569, 568, 573, 571), (580, 570, 569, 585), (568, 582, 575, 573), (572, 574, 582, 568), (582, 583, 577, 575), (578, 580, 585, 584), (570, 572, 568, 569), (583, 584, 579, 577), (573, 575, 577, 579, 581, 571), (585, 569, 571, 581), (584, 585, 581, 579), (574, 576, 583, 582), (570, 580, 578, 576, 574, 572), (195, 198, 597, 594), (588, 590, 591, 589), (196, 195, 594, 592), (589, 598, 599, 593), (592, 588, 589, 593), (596, 597, 198, 185, 595), (587, 596, 595, 586), (588, 587, 586, 590), (592, 594, 587, 588), (594, 597, 596, 587), (0, 25, 439, 423), (586, 595, 185, 186), (590, 586, 186, 193), (590, 193, 192, 591), (593, 599, 199, 197), (609, 615, 613, 600), (608, 611, 610, 606), (232, 233, 612, 627), (606, 610, 609, 604), (620, 619, 604, 602), (226, 224, 611, 608), (619, 618, 606, 604), (603, 605, 626, 621), (618, 614, 608, 606), (613, 615, 616, 617, 227, 238), (820, 819, 628, 209), (241, 601, 622, 234), (604, 609, 600, 602), (224, 227, 617, 611), (818, 817, 627, 629), (605, 607, 625, 626), (607, 225, 235, 625), (610, 616, 615, 609), (601, 603, 621, 622), (624, 628, 629, 623), (625, 235, 215, 614), (611, 617, 616, 610), (626, 625, 614, 618), (614, 215, 226, 608), (621, 626, 618, 619), (241, 225, 607, 605, 603, 601), (816, 232, 627, 817), (623, 629, 627, 612), (600, 613, 238, 239), (622, 621, 619, 620), (234, 622, 620, 214), (25, 34, 443, 439), (819, 818, 629, 628), (655, 660, 632, 649), (633, 646, 647, 632), (654, 658, 630, 651), (658, 633, 632, 660), (659, 634, 635, 661), (661, 657, 640, 636), (640, 643, 645, 636), (659, 656, 639, 634), (650, 653, 646, 633), (642, 641, 637, 644), (636, 645, 644, 637), (645, 643, 642, 644), (652, 649, 632, 647), (652, 647, 646, 653), (657, 655, 649, 640), (656, 654, 651, 639), (641, 642, 653, 650), (643, 640, 649, 652), (643, 652, 653, 642), (635, 638, 657, 661), (637, 641, 656, 659), (650, 633, 658, 654), (641, 650, 654, 656), (648, 631, 660, 655), (630, 658, 660, 631), (637, 659, 661, 636), (638, 648, 655, 657), (666, 662, 663, 667), (667, 663, 664, 668), (668, 664, 665, 669), (669, 665, 662, 666), (669, 666, 667, 668), (681, 677, 674, 678), (677, 673, 670, 674), (674, 670, 671, 675), (675, 671, 672, 676), (676, 672, 673, 677), (685, 681, 678, 682), (679, 675, 676, 680), (680, 676, 677, 681), (678, 674, 675, 679), (689, 685, 682, 686), (682, 678, 679, 683), (683, 679, 680, 684), (684, 680, 681, 685), (693, 689, 686, 690), (686, 682, 683, 687), (687, 683, 684, 688), (688, 684, 685, 689), (697, 693, 690, 694), (692, 688, 689, 693), (690, 686, 687, 691), (691, 687, 688, 692), (701, 697, 694, 698), (694, 690, 691, 695), (695, 691, 692, 696), (696, 692, 693, 697), (701, 698, 699, 700), (699, 695, 696, 700), (700, 696, 697, 701), (698, 694, 695, 699), (713, 709, 706, 710), (709, 705, 702, 706), (706, 702, 703, 707), (707, 703, 704, 708), (708, 704, 705, 709), (713, 710, 711, 712), (711, 707, 708, 712), (712, 708, 709, 713), (710, 706, 707, 711), (725, 737, 735, 721), (717, 721, 718, 714), (714, 718, 719, 715), (715, 719, 720, 716), (716, 720, 721, 717), (725, 729, 726, 722), (718, 722, 723, 719), (719, 723, 724, 720), (720, 724, 725, 721), (729, 733, 730, 726), (723, 727, 728, 724), (724, 728, 729, 725), (722, 726, 727, 723), (733, 732, 731, 730), (726, 730, 731, 727), (727, 731, 732, 728), (728, 732, 733, 729), (737, 741, 739, 735), (737, 725, 722, 736), (718, 734, 736, 722), (721, 735, 734, 718), (741, 745, 743, 739), (734, 738, 740, 736), (735, 739, 738, 734), (741, 737, 736, 740), (743, 745, 744, 742), (739, 743, 742, 738), (745, 741, 740, 744), (738, 742, 744, 740), (753, 752, 746, 751), (752, 754, 750, 746), (748, 747, 752, 753), (747, 749, 754, 752), (746, 750, 762, 757), (754, 749, 756, 755), (755, 758, 750, 754), (753, 751, 760, 759), (759, 761, 748, 753), (766, 765, 751, 746), (764, 763, 760, 751), (770, 769, 749, 747), (747, 748, 767, 768), (772, 771, 748, 761), (447, 454, 756, 749), (757, 762, 460, 455), (755, 756, 454, 453), (469, 446, 748, 771), (446, 465, 767, 748), (467, 447, 749, 769), (461, 458, 760, 763), (448, 460, 762, 750), (470, 469, 771, 772), (768, 767, 465, 466), (468, 467, 769, 770), (462, 461, 763, 764), (464, 463, 765, 766), (457, 459, 761, 759), (453, 456, 758, 755), (455, 444, 746, 757), (456, 448, 750, 758), (459, 470, 772, 761), (466, 445, 747, 768), (445, 468, 770, 747), (449, 462, 764, 751), (463, 449, 751, 765), (444, 464, 766, 746), (759, 760, 458, 457), (480, 482, 474, 476), (482, 472, 474), (480, 476, 478), (775, 779, 778, 774), (774, 778, 777, 773), (773, 777, 780, 776), (497, 779, 775, 488), (488, 775, 774, 486), (484, 773, 776, 494), (494, 776, 780, 498), (779, 497, 496, 778), (481, 479, 475, 473), (479, 477, 475), (481, 473, 471), (788, 787, 782, 786), (790, 793, 785, 789), (787, 789, 785, 782), (781, 783, 789, 787), (784, 781, 787, 788), (782, 785, 792, 791), (794, 795, 786, 782), (514, 517, 793, 790), (788, 786, 510, 512), (518, 519, 795, 794), (515, 506, 782, 791), (519, 510, 786, 795), (513, 514, 790, 789), (509, 516, 792, 785), (506, 518, 794, 782), (517, 509, 785, 793), (512, 508, 784, 788), (781, 784, 508, 505), (505, 507, 783, 781), (791, 792, 516, 515), (789, 783, 507, 513), (796, 802, 807, 801), (561, 801, 800, 560), (558, 798, 797, 557), (560, 800, 799, 559), (556, 796, 801, 561), (557, 797, 796, 556), (803, 804, 805, 806, 807, 802), (797, 803, 802, 796), (799, 805, 804, 798), (801, 807, 806, 800), (798, 804, 803, 797), (800, 806, 805, 799), (9, 22, 437, 428), (438, 441, 30, 26), (214, 812, 808, 223), (202, 810, 811, 200), (239, 200, 811, 809), (223, 808, 810, 202), (214, 620, 813, 812), (602, 600, 815, 814), (239, 809, 815, 600), (620, 602, 814, 813), (809, 816, 817, 815), (813, 814, 818, 819), (809, 811, 821, 816), (808, 823, 822, 810), (812, 813, 819, 820), (810, 822, 821, 811), (814, 815, 817, 818), (812, 820, 823, 808)])
me_cylinder_001.use_remesh_preserve_volume = False
me_cylinder_001.use_remesh_preserve_attributes = False
me_cylinder_001.use_mirror_vertex_groups = False
me_cylinder_001.update()
arm_armature = bpy.data.armatures.new('Armature')  # bones are not reproduced

# ---- objects
ob_armature = bpy.data.objects.new('Armature', arm_armature)
ob_deer = bpy.data.objects.new('Deer', me_cylinder_001)

# ---- transforms, parenting, visibility, modifiers, constraints
ob_armature.location = (-9.313e-10, -5.96e-08, 0.06173)
ob_armature.scale = (4.232, 4.232, 4.232)
ob_armature.show_in_front = True
ob_armature.lineart.crease_threshold = 0.0
ob_deer.parent = ob_armature
ob_deer.matrix_parent_inverse = Matrix(((0.2363, 0.0, 0.0, 2.201e-10), (0.0, 0.2363, 0.0, 1.409e-08), (0.0, 0.0, 0.2363, -0.01459), (0.0, 0.0, 0.0, 1.0)))
ob_deer.location = (4.422e-10, -5.895e-08, -3.65e-08)
ob_deer.lineart.crease_threshold = 0.0
_vg = ob_deer.vertex_groups.new(name='hips')
for _i, _w in zip([1, 3, 7, 9, 14, 15, 16, 17, 18, 19, 20, 21, 22, 23, 24, 177, 178, 179, 180, 181, 182, 183, 184, 185, 186, 187, 188, 189, 190, 191, 192, 193, 194, 195, 196, 197, 198, 199, 424, 428, 432, 433, 434, 435, 436, 437, 586, 587, 588, 589, 590, 591, 592, 593, 594, 595, 596, 597, 598, 599], [0.3304, 0.1247, 0.0604, 0.6746, 0.04024, 0.5805, 0.5734, 0.6309, 0.9081, 0.9768, 0.4366, 0.2436, 0.884, 0.6877, 0.3351, 0.9993, 0.9994, 0.9997, 1.0, 0.9997, 1.0, 0.9997, 1.0, 0.9992, 0.9993, 0.9994, 0.9992, 0.9993, 0.9992, 1.0, 1.0, 0.9996, 1.0, 0.9994, 0.9997, 1.0, 0.9992, 1.0, 0.1203, 0.0592, 0.5715, 0.6276, 0.9022, 0.4331, 0.2405, 0.6819, 0.9993, 0.9994, 0.9997, 1.0, 0.9997, 1.0, 0.9997, 1.0, 0.9994, 0.9992, 0.9993, 0.9992, 1.0, 1.0]): _vg.add([_i], _w, 'REPLACE')
_vg = ob_deer.vertex_groups.new(name='spine')
for _i, _w in zip([0, 1, 2, 3, 10, 11, 12, 13, 14, 15, 16, 17, 20, 21, 24, 423, 424, 429, 430, 431, 432, 433, 435, 436], [0.08497, 0.3371, 0.07112, 0.09645, 0.4719, 0.4683, 0.4726, 0.6093, 0.2574, 0.09721, 0.07545, 0.04028, 0.0993, 0.001578, 0.3372, 0.07113, 0.09332, 0.4678, 0.4717, 0.6064, 0.07537, 0.04039, 0.0986, 0.001172]): _vg.add([_i], _w, 'REPLACE')
_vg = ob_deer.vertex_groups.new(name='ribs')
for _i, _w in zip([0, 1, 2, 3, 4, 6, 8, 9, 10, 11, 12, 13, 14, 25, 26, 28, 29, 30, 31, 32, 33, 34, 213, 230, 231, 233, 244, 423, 424, 425, 427, 429, 430, 431, 439, 440, 441, 442, 443, 612, 623, 624], [0.7538, 0.009047, 0.6688, 0.01249, 0.01917, 0.03703, 0.5167, 0.02102, 0.4961, 0.4863, 0.4371, 0.2005, 0.5661, 0.7398, 0.09849, 0.6509, 0.2055, 0.2, 0.2, 0.2, 0.4, 0.4, 0.2, 0.2, 0.4, 0.2, 0.4, 0.6673, 0.01046, 0.01575, 0.03405, 0.4859, 0.436, 0.2016, 0.6492, 0.2044, 0.2, 0.2, 0.4, 0.2, 0.2, 0.4]): _vg.add([_i], _w, 'REPLACE')
_vg = ob_deer.vertex_groups.new(name='neck')
for _i, _w in zip([0, 2, 4, 6, 13, 14, 25, 26, 27, 28, 29, 30, 31, 32, 33, 34, 39, 47, 97, 98, 100, 101, 104, 105, 106, 107, 108, 109, 110, 115, 116, 117, 118, 119, 120, 121, 122, 125, 129, 130, 131, 132, 133, 134, 135, 136, 139, 141, 142, 143, 144, 145, 146, 147, 148, 149, 150, 151, 152, 153, 155, 156, 157, 158, 168, 170, 172, 200, 202, 209, 213, 223, 230, 231, 232, 233, 239, 240, 242, 243, 244, 361, 365, 367, 373, 411, 412, 413, 414, 415, 416, 417, 418, 419, 420, 421, 422, 423, 425, 427, 438, 439, 440, 441, 442, 443, 506, 507, 509, 513, 514, 515, 516, 517, 518, 519, 527, 529, 600, 602, 612, 623, 624, 627, 628, 629, 782, 794, 808, 809, 810, 811, 812, 813, 814, 815, 816, 817, 818, 819, 820, 821, 822, 823], [0.0, 0.0, 0.0, 0.0, 0.0, 0.0, 0.01974, 0.2, 0.2, 0.01937, 0.1218, 0.4, 0.4, 0.4, 0.3, 0.3, 0.0, 0.0, 0.0, 0.0, 0.0, 0.0, 0.0, 0.0, 0.0, 0.0, 0.0, 0.0, 0.0, 0.0, 0.0, 0.0, 0.0, 0.0, 0.0, 0.0, 0.0, 0.0, 0.0, 0.0, 0.0, 0.0, 0.0, 0.0, 0.0, 0.0, 0.0, 0.0, 0.0, 0.0, 0.0, 0.0, 0.0, 0.0, 0.0, 0.0, 0.0, 0.0, 0.0, 0.0, 0.0, 0.0, 0.0, 0.0, 0.0, 0.0, 0.0, 0.3, 0.3, 0.6517, 0.1, 0.3, 0.1, 0.1, 0.8285, 0.1, 0.3, 0.824, 0.6559, 0.7349, 0.1, 0.0, 0.0, 0.0, 0.0, 0.0, 0.0, 0.0, 0.0, 0.0, 0.0, 0.0, 0.0, 0.0, 0.0, 0.0, 0.0, 0.0, 0.0, 0.0, 0.2, 0.09899, 0.0923, 0.4, 0.4, 0.3, 0.0, 0.0, 0.0, 0.0, 0.0, 0.0, 0.0, 0.0, 0.0, 0.0, 0.0, 0.0, 0.3, 0.3, 0.1, 0.09992, 0.1, 0.8218, 0.6553, 0.7329, 0.0, 0.0, 0.328, 0.4143, 0.3674, 0.412, 0.3258, 0.3276, 0.3664, 0.4109, 0.6214, 0.6164, 0.5497, 0.4915, 0.4887, 0.618, 0.5512, 0.4919]): _vg.add([_i], _w, 'REPLACE')
_vg = ob_deer.vertex_groups.new(name='head')
for _i, _w in zip([30, 31, 32, 33, 34, 200, 201, 202, 203, 204, 205, 206, 207, 208, 209, 210, 211, 212, 214, 215, 216, 217, 218, 219, 220, 221, 222, 223, 224, 225, 226, 227, 228, 229, 232, 234, 235, 236, 237, 238, 239, 240, 241, 242, 243, 245, 246, 247, 248, 249, 250, 251, 252, 253, 254, 255, 256, 257, 258, 259, 260, 261, 262, 263, 264, 265, 266, 267, 268, 269, 270, 271, 272, 273, 274, 275, 276, 277, 278, 279, 280, 281, 282, 283, 284, 285, 286, 287, 288, 289, 290, 291, 292, 293, 294, 295, 296, 297, 298, 299, 300, 301, 302, 303, 304, 305, 306, 307, 308, 309, 310, 311, 312, 313, 314, 315, 316, 317, 318, 319, 320, 321, 322, 323, 324, 325, 326, 327, 328, 329, 330, 331, 332, 333, 334, 335, 336, 337, 338, 339, 340, 341, 342, 343, 344, 345, 346, 347, 348, 349, 350, 351, 352, 353, 354, 355, 356, 357, 358, 359, 360, 441, 442, 443, 600, 601, 602, 603, 604, 605, 606, 607, 608, 609, 610, 611, 613, 614, 615, 616, 617, 618, 619, 620, 621, 622, 625, 626, 627, 628, 629, 630, 631, 632, 633, 634, 635, 636, 637, 638, 639, 640, 641, 642, 643, 644, 645, 646, 647, 648, 649, 650, 651, 652, 653, 654, 655, 656, 657, 658, 659, 660, 661, 662, 663, 664, 665, 666, 667, 668, 669, 670, 671, 672, 673, 674, 675, 676, 677, 678, 679, 680, 681, 682, 683, 684, 685, 686, 687, 688, 689, 690, 691, 692, 693, 694, 695, 696, 697, 698, 699, 700, 701, 702, 703, 704, 705, 706, 707, 708, 709, 710, 711, 712, 713, 714, 715, 716, 717, 718, 719, 720, 721, 722, 723, 724, 725, 726, 727, 728, 729, 730, 731, 732, 733, 734, 735, 736, 737, 738, 739, 740, 741, 742, 743, 744, 745, 808, 809, 810, 811, 812, 813, 814, 815, 816, 817, 818, 819, 820, 821, 822, 823], [0.3, 0.3, 0.3, 0.3, 0.3, 0.5, 1.0, 0.5, 1.0, 1.0, 1.0, 1.0, 1.0, 1.0, 0.2, 1.0, 1.0, 1.0, 0.4, 1.0, 0.5, 1.0, 1.0, 1.0, 1.0, 1.0, 1.0, 0.5, 1.0, 1.0, 1.0, 1.0, 1.0, 1.0, 0.2, 1.0, 1.0, 1.0, 1.0, 0.5, 0.5, 0.2, 1.0, 0.2, 0.2, 1.0, 1.0, 1.0, 1.0, 1.0, 1.0, 1.0, 1.0, 1.0, 1.0, 1.0, 1.0, 1.0, 1.0, 1.0, 1.0, 1.0, 1.0, 1.0, 1.0, 1.0, 1.0, 1.0, 1.0, 1.0, 1.0, 1.0, 1.0, 1.0, 1.0, 1.0, 1.0, 1.0, 1.0, 1.0, 1.0, 1.0, 1.0, 1.0, 1.0, 1.0, 1.0, 1.0, 1.0, 1.0, 1.0, 1.0, 1.0, 1.0, 1.0, 1.0, 1.0, 1.0, 1.0, 1.0, 1.0, 1.0, 1.0, 1.0, 1.0, 1.0, 1.0, 1.0, 1.0, 1.0, 1.0, 1.0, 1.0, 1.0, 1.0, 1.0, 1.0, 1.0, 1.0, 1.0, 1.0, 1.0, 1.0, 1.0, 1.0, 1.0, 1.0, 1.0, 1.0, 1.0, 1.0, 1.0, 1.0, 1.0, 1.0, 1.0, 1.0, 1.0, 1.0, 1.0, 1.0, 1.0, 1.0, 1.0, 1.0, 1.0, 1.0, 1.0, 1.0, 1.0, 1.0, 1.0, 1.0, 1.0, 1.0, 1.0, 1.0, 1.0, 1.0, 1.0, 1.0, 0.3, 0.3, 0.3, 0.5, 1.0, 0.5, 1.0, 1.0, 1.0, 1.0, 1.0, 1.0, 1.0, 1.0, 1.0, 0.5, 1.0, 1.0, 1.0, 1.0, 1.0, 1.0, 0.5, 1.0, 1.0, 1.0, 1.0, 0.2, 0.2, 0.2, 1.0, 1.0, 1.0, 1.0, 1.0, 1.0, 1.0, 1.0, 1.0, 1.0, 1.0, 1.0, 1.0, 1.0, 1.0, 1.0, 1.0, 1.0, 1.0, 1.0, 1.0, 1.0, 1.0, 1.0, 1.0, 1.0, 1.0, 1.0, 1.0, 1.0, 1.0, 1.0, 1.0, 1.0, 1.0, 1.0, 1.0, 1.0, 1.0, 1.0, 1.0, 1.0, 1.0, 1.0, 1.0, 1.0, 1.0, 1.0, 1.0, 1.0, 1.0, 1.0, 1.0, 1.0, 1.0, 1.0, 1.0, 1.0, 1.0, 1.0, 1.0, 1.0, 1.0, 1.0, 1.0, 1.0, 1.0, 1.0, 1.0, 1.0, 1.0, 1.0, 1.0, 1.0, 1.0, 1.0, 1.0, 1.0, 1.0, 1.0, 1.0, 1.0, 1.0, 1.0, 1.0, 1.0, 1.0, 1.0, 1.0, 1.0, 1.0, 1.0, 1.0, 1.0, 1.0, 1.0, 1.0, 1.0, 1.0, 1.0, 1.0, 1.0, 1.0, 1.0, 1.0, 1.0, 1.0, 1.0, 1.0, 1.0, 1.0, 1.0, 1.0, 1.0, 1.0, 1.0, 0.4, 0.4, 0.4, 0.4, 0.4, 0.4, 0.4, 0.4, 0.3786, 0.3836, 0.4503, 0.5086, 0.5113, 0.382, 0.4489, 0.5081]): _vg.add([_i], _w, 'REPLACE')
_vg = ob_deer.vertex_groups.new(name='shoulder.L')
for _i, _w in zip([6, 8, 13, 14, 25, 26, 27, 28, 29, 31, 32, 33, 96, 97, 98, 99, 100, 101, 102, 103, 104, 105, 106, 107, 108, 109, 110, 213, 230, 231, 233, 396, 397, 398, 399, 400, 401, 402, 403, 404, 405, 406, 407, 408, 409, 410], [0.8678, 0.1584, 0.05705, 0.008913, 0.01654, 0.1522, 0.864, 0.09165, 0.326, 0.1187, 0.05971, 0.002408, 0.2209, 0.2451, 0.1184, 0.2111, 0.7455, 0.205, 0.2079, 0.2103, 0.0772, 0.127, 0.3058, 0.7419, 0.5294, 0.1993, 0.2041, 0.2, 0.2, 0.2, 0.2, 0.2216, 0.2454, 0.1195, 0.2113, 0.6308, 0.205, 0.2478, 0.2108, 0.08585, 0.1285, 0.3068, 0.7317, 0.5237, 0.2022, 0.204]): _vg.add([_i], _w, 'REPLACE')
_vg = ob_deer.vertex_groups.new(name='upper_arm.L')
for _i, _w in zip([0, 2, 4, 6, 12, 13, 25, 28, 29, 96, 97, 98, 99, 100, 101, 102, 103, 104, 105, 106, 107, 108, 109, 110, 112, 114, 116, 118, 120, 122, 396, 397, 398, 399, 400, 401, 402, 403, 404, 405, 406, 407, 408, 409, 410, 469, 470, 471, 472, 473, 474, 475, 476, 478, 479, 480, 481, 482, 484, 486, 488, 490, 492, 494, 495, 496, 497, 498, 501, 502, 759, 760, 761, 763, 771, 772, 773, 774, 775, 776, 777, 778, 779, 780], [0.06852, 0.2135, 0.5631, 0.03699, 0.02751, 0.002007, 0.05643, 0.1299, 0.3225, 0.623, 0.5008, 0.8733, 0.7516, 0.2533, 0.7608, 0.4238, 0.7522, 0.9214, 0.8722, 0.6181, 0.2597, 0.4695, 0.6304, 0.7637, 0.9907, 0.9805, 0.9363, 0.9944, 0.9908, 0.9906, 0.7509, 0.7311, 0.8719, 0.7516, 0.3676, 0.7608, 0.7251, 0.7518, 0.9124, 0.8706, 0.6748, 0.2695, 0.4753, 0.7757, 0.7642, 0.0, 0.0, 0.0, 0.0, 0.0, 0.0, 0.0, 0.0, 0.0, 0.0, 0.0, 0.0, 0.0, 0.0, 0.0, 0.0, 0.0, 0.0, 0.0, 0.0, 0.0, 0.0, 0.0, 0.0, 0.0, 0.0, 0.0, 0.0, 0.0, 0.0, 0.0, 0.0, 0.0, 0.0, 0.0, 0.0, 0.0, 0.0, 0.0]): _vg.add([_i], _w, 'REPLACE')
_vg = ob_deer.vertex_groups.new(name='forearm.L')
for _i, _w in zip([111, 113, 115, 117, 119, 121, 123, 124, 126, 128, 130, 132, 134, 136, 137, 138, 139, 140, 141, 142, 143, 144, 145, 146, 147, 148, 149, 150, 151, 152, 162, 164, 166, 168, 170, 172, 411, 412, 413, 414, 415, 416, 417, 418, 419, 420, 421, 422], [0.9966, 0.9912, 0.9941, 0.9874, 0.9931, 0.9957, 0.5, 0.2, 0.9998, 0.9999, 0.9999, 0.9999, 0.9998, 0.9998, 0.5, 0.2, 0.5, 0.2, 0.5, 0.2, 0.5, 0.2, 0.5, 0.2, 0.9998, 0.9998, 0.9999, 0.9999, 0.9998, 0.9998, 0.567, 0.919, 0.9733, 0.8624, 0.2739, 0.2177, 0.9998, 0.9998, 0.9998, 0.9999, 0.9998, 0.9998, 0.9998, 0.9998, 0.9998, 0.9998, 0.9998, 0.9998]): _vg.add([_i], _w, 'REPLACE')
_vg = ob_deer.vertex_groups.new(name='hand.L')
for _i, _w in zip([123, 124, 125, 127, 129, 131, 133, 135, 137, 138, 139, 140, 141, 142, 143, 144, 145, 146, 153, 154, 155, 156, 157, 158, 159, 160, 161, 162, 163, 164, 165, 166, 167, 168, 169, 170, 171, 172, 173, 174, 175, 176], [0.2, 0.5, 0.8, 0.8, 0.8, 0.8, 0.8, 0.8, 0.2, 0.5, 0.2, 0.5, 0.2, 0.5, 0.2, 0.5, 0.2, 0.5, 0.8, 0.8, 0.8, 0.8, 0.8, 0.8, 0.9991, 0.9991, 0.9999, 0.433, 0.9999, 0.08098, 1.0, 0.003447, 1.0, 0.1376, 0.9999, 0.7261, 0.9999, 0.7823, 0.9997, 0.9994, 0.9995, 0.9994]): _vg.add([_i], _w, 'REPLACE')
_vg = ob_deer.vertex_groups.new(name='shoulder.R')
for _i, _w in zip([8, 14, 25, 26, 27, 31, 427, 431, 438, 439, 440, 441, 442, 443, 505, 506, 507, 508, 509, 510, 511, 512, 513, 514, 515, 516, 517, 518, 519, 781, 782, 783, 784, 785, 786, 787, 788, 789, 790, 791, 792, 793, 794, 795], [0.2613, 0.02023, 0.02108, 0.633, 0.03666, 0.00771, 0.8774, 0.05924, 0.8963, 0.09543, 0.3374, 0.1415, 0.06847, 0.01043, 0.351, 0.4333, 0.1267, 0.3819, 0.7418, 0.3996, 0.3514, 0.3827, 0.07878, 0.1261, 0.4795, 0.7249, 0.5273, 0.426, 0.4041, 0.351, 0.4329, 0.1293, 0.3812, 0.6344, 0.3997, 0.3826, 0.3832, 0.09029, 0.1278, 0.4798, 0.7181, 0.5219, 0.4262, 0.4047]): _vg.add([_i], _w, 'REPLACE')
_vg = ob_deer.vertex_groups.new(name='upper_arm.R')
for _i, _w in zip([0, 25, 423, 425, 427, 430, 431, 439, 440, 442, 505, 506, 507, 508, 509, 510, 511, 512, 513, 514, 515, 516, 517, 518, 519, 521, 523, 525, 527, 529, 531, 781, 782, 783, 784, 785, 786, 787, 788, 789, 790, 791, 792, 793, 794, 795], [0.069, 0.05691, 0.215, 0.9273, 0.03443, 0.02936, 0.002694, 0.1311, 0.3241, 0.001059, 0.6386, 0.5576, 0.8708, 0.6003, 0.2577, 0.5838, 0.6377, 0.5993, 0.9207, 0.8736, 0.513, 0.2756, 0.4723, 0.5633, 0.5803, 0.9928, 0.9949, 0.9953, 0.9948, 0.9923, 0.9908, 0.6386, 0.558, 0.868, 0.6011, 0.365, 0.5838, 0.6071, 0.5988, 0.9091, 0.8719, 0.5127, 0.2823, 0.4776, 0.5632, 0.5798]): _vg.add([_i], _w, 'REPLACE')
_vg = ob_deer.vertex_groups.new(name='forearm.R')
for _i, _w in zip([520, 522, 524, 526, 528, 530, 532, 533, 535, 537, 539, 541, 543, 545, 546, 547, 548, 549, 550, 551, 552, 553, 554, 555, 556, 557, 558, 559, 560, 561, 571, 573, 575, 577, 579, 581, 796, 797, 798, 799, 800, 801, 802, 803, 804, 805, 806, 807], [0.9968, 0.9907, 0.9929, 0.9873, 0.9942, 0.9962, 0.5, 0.2, 0.9999, 0.9999, 0.9999, 0.9999, 0.9999, 0.9999, 0.5, 0.2, 0.5, 0.2, 0.5, 0.2, 0.5, 0.2, 0.5, 0.2, 0.9999, 0.9999, 0.9999, 0.9999, 0.9998, 0.9999, 0.8083, 0.827, 0.2664, 0.7496, 0.2118, 0.2467, 0.9999, 0.9999, 0.9999, 0.9999, 0.9998, 0.9999, 0.9999, 0.9998, 0.9998, 0.9998, 0.9998, 0.9999]): _vg.add([_i], _w, 'REPLACE')
_vg = ob_deer.vertex_groups.new(name='hand.R')
for _i, _w in zip([532, 533, 534, 536, 538, 540, 542, 544, 546, 547, 548, 549, 550, 551, 552, 553, 554, 555, 562, 563, 564, 565, 566, 567, 568, 569, 570, 571, 572, 573, 574, 575, 576, 577, 578, 579, 580, 581, 582, 583, 584, 585], [0.2, 0.5, 0.8, 0.8, 0.8, 0.8, 0.8, 0.8, 0.2, 0.5, 0.2, 0.5, 0.2, 0.5, 0.2, 0.5, 0.2, 0.5, 0.8, 0.8, 0.8, 0.8, 0.8, 0.8, 0.9991, 0.9989, 0.9999, 0.1917, 0.9999, 0.173, 1.0, 0.7336, 1.0, 0.2504, 1.0, 0.7882, 0.9999, 0.7533, 0.9998, 0.9996, 0.9996, 0.9994]): _vg.add([_i], _w, 'REPLACE')
_vg = ob_deer.vertex_groups.new(name='thigh.L')
for _i, _w in zip([1, 3, 5, 7, 9, 12, 13, 14, 15, 16, 17, 18, 20, 21, 22, 23, 24, 35, 36, 37, 38, 39, 40, 41, 42, 43, 44, 45, 46, 47, 48, 49, 50, 51, 52, 53, 54, 55, 56, 57, 58, 59, 60, 61, 63, 65, 66, 67, 68, 69, 70, 71, 73, 361, 362, 363, 364, 365, 366, 367, 368, 369, 370, 371, 372, 373, 374, 375, 376, 377, 378, 379, 380, 381, 382, 383, 384, 385, 386, 387, 424, 432, 433, 435], [0.1499, 0.7109, 0.9609, 0.9127, 0.1347, 0.02986, 0.07919, 0.001859, 0.1561, 0.2397, 0.2558, 0.0709, 0.3896, 0.703, 0.05177, 0.2851, 0.1546, 1.047, 1.054, 1.019, 1.332, 1.236, 1.008, 1.013, 1.002, 1.295, 1.307, 1.339, 1.107, 1.228, 1.013, 1.011, 1.017, 1.22, 1.01, 1.008, 1.012, 1.045, 1.019, 1.049, 1.334, 1.155, 1.019, 1.018, 0.9825, 0.9646, 0.0181, 0.5578, 0.04883, 0.5224, 0.01137, 0.5562, 0.9623, 1.051, 1.058, 1.02, 1.333, 1.236, 1.01, 1.096, 1.021, 1.304, 1.308, 1.339, 1.107, 1.228, 1.013, 1.011, 1.017, 1.221, 1.01, 1.008, 1.012, 1.045, 1.02, 1.049, 1.333, 1.155, 1.019, 1.018, 0.0176, 0.1023, 0.06223, 0.0591]): _vg.add([_i], _w, 'REPLACE')
_vg = ob_deer.vertex_groups.new(name='shin.L')
for _i, _w in zip([62, 64, 65, 66, 67, 68, 69, 70, 71, 72, 73], [0.8708, 0.9433, 0.01963, 0.9308, 0.441, 0.8785, 0.4751, 0.8554, 0.441, 0.5209, 0.01718]): _vg.add([_i], _w, 'REPLACE')
_vg = ob_deer.vertex_groups.new(name='foot.L')
for _i, _w in zip([62, 64, 66, 68, 70, 72, 74, 75, 76, 77, 78, 79, 80, 81, 82, 83, 84, 85, 86, 87, 88, 89, 90, 91, 92, 93, 94, 95, 388, 389, 390, 391, 392, 393, 394, 395], [0.109, 0.02394, 0.02039, 0.07206, 0.1139, 0.475, 1.0, 0.9835, 1.0, 0.9797, 1.0, 1.101, 1.0, 1.035, 1.0, 1.01, 1.0, 1.0, 1.0, 1.0, 1.0, 1.0, 0.9999, 1.0, 1.0, 1.0, 1.0, 1.0, 0.9343, 0.901, 0.9217, 0.941, 1.0, 1.0, 1.0, 1.0]): _vg.add([_i], _w, 'REPLACE')
_vg = ob_deer.vertex_groups.new(name='thigh.R')
for _i, _w in zip([1, 3, 9, 14, 15, 16, 17, 20, 22, 24, 424, 426, 428, 430, 431, 432, 433, 434, 435, 436, 437, 444, 445, 446, 447, 448, 449, 450, 451, 452, 453, 454, 455, 456, 457, 458, 459, 460, 461, 462, 463, 464, 465, 466, 467, 468, 469, 470, 472, 474, 475, 476, 477, 478, 479, 480, 482, 746, 747, 748, 749, 750, 751, 752, 753, 754, 755, 756, 757, 758, 759, 760, 761, 762, 763, 764, 765, 766, 767, 768, 769, 770, 771, 772], [0.1522, 0.02091, 0.1351, 0.002275, 0.1581, 0.1036, 0.06283, 0.06012, 0.05251, 0.1569, 0.7211, 0.9606, 0.9143, 0.03161, 0.08006, 0.243, 0.2597, 0.07584, 0.3952, 0.7066, 0.2906, 1.131, 1.125, 1.028, 1.739, 1.64, 1.021, 1.034, 1.004, 1.718, 1.737, 1.745, 1.292, 1.629, 1.023, 1.023, 1.027, 1.598, 1.022, 1.02, 1.032, 1.125, 1.033, 1.112, 1.741, 1.347, 1.029, 1.027, 0.9808, 0.9567, 0.02115, 0.5571, 0.05049, 0.5219, 0.01284, 0.5557, 0.9697, 1.14, 1.135, 1.03, 1.739, 1.639, 1.024, 1.235, 1.041, 1.741, 1.738, 1.745, 1.292, 1.629, 1.024, 1.023, 1.027, 1.598, 1.022, 1.021, 1.032, 1.125, 1.034, 1.112, 1.74, 1.348, 1.029, 1.027]): _vg.add([_i], _w, 'REPLACE')
_vg = ob_deer.vertex_groups.new(name='shin.R')
for _i, _w in zip([471, 473, 474, 475, 476, 477, 478, 479, 480, 481, 482], [0.8659, 0.9357, 0.03508, 0.9262, 0.4416, 0.8741, 0.4755, 0.8508, 0.4415, 0.5168, 0.003947]): _vg.add([_i], _w, 'REPLACE')
_vg = ob_deer.vertex_groups.new(name='foot.R')
for _i, _w in zip([471, 473, 475, 477, 479, 481, 483, 484, 485, 486, 487, 488, 489, 490, 491, 492, 493, 494, 495, 496, 497, 498, 499, 500, 501, 502, 503, 504, 773, 774, 775, 776, 777, 778, 779, 780], [0.1132, 0.03446, 0.02642, 0.07536, 0.1178, 0.4798, 1.0, 0.9848, 1.0, 0.9883, 1.0, 1.042, 1.0, 1.015, 1.0, 1.004, 1.0, 1.0, 1.0, 1.0, 1.0, 1.0, 1.0, 1.0, 1.0, 1.0, 1.0, 1.0, 0.9414, 0.953, 0.9677, 0.948, 1.0, 1.0, 1.0, 1.0]): _vg.add([_i], _w, 'REPLACE')
_m = ob_deer.modifiers.new('Armature', 'ARMATURE')
_m.object = ob_armature
_m.use_bone_envelopes = True

# ---- collection membership
col_collection_1.objects.link(ob_armature)
col_collection_1.objects.link(ob_deer)

# ---- scene / render settings (as saved in the file)
scene.frame_start = 1; scene.frame_end = 40; scene.frame_set(10)
scene.render.engine = 'BLENDER_EEVEE_NEXT'
scene.render.image_settings.color_mode = 'RGB'
scene.render.image_settings.compression = 90
scene.render.resolution_percentage = 50
scene.render.dither_intensity = 0.0
scene.render.bake_margin = 2
scene.render.bake_bias = 0.0
scene.cycles.use_denoising = False
scene.cycles.samples = 10
scene.cycles.sampling_pattern = 'TABULATED_SOBOL'
scene.cycles.light_sampling_threshold = 0.0
scene.cycles.use_adaptive_sampling = False
scene.cycles.use_light_tree = False
scene.cycles.blur_glossy = 0.0
scene.cycles.volume_bounces = 1
scene.cycles.pixel_filter_type = 'GAUSSIAN'
scene.cycles.sample_clamp_indirect = 0.0
scene.view_settings.view_transform = 'Standard'
bpy.context.view_layer.update()

# ---- added for rendering (the .blend has no active camera and no usable light): camera, sun
cam_auto = bpy.data.cameras.new('AutoCamera')
cam_auto.lens = 50.0
cam_auto.sensor_width = 36.0
cam_auto.clip_end = 1000.0
ob_auto_camera = bpy.data.objects.new('AutoCamera', cam_auto)
scene.collection.objects.link(ob_auto_camera)
ob_auto_camera.location = (10.8402, -15.7384, 12.0478)
ob_auto_camera.rotation_euler = (1.09748, -7.21219e-08, 0.694738)
scene.camera = ob_auto_camera
light_auto_sun = bpy.data.lights.new('AutoSun', 'SUN')
light_auto_sun.energy = 3.0
light_auto_sun.angle = 0.0523599
ob_auto_sun = bpy.data.objects.new('AutoSun', light_auto_sun)
scene.collection.objects.link(ob_auto_sun)
ob_auto_sun.rotation_euler = (0.872665, 0.174533, 0.523599)
bpy.context.view_layer.update()
